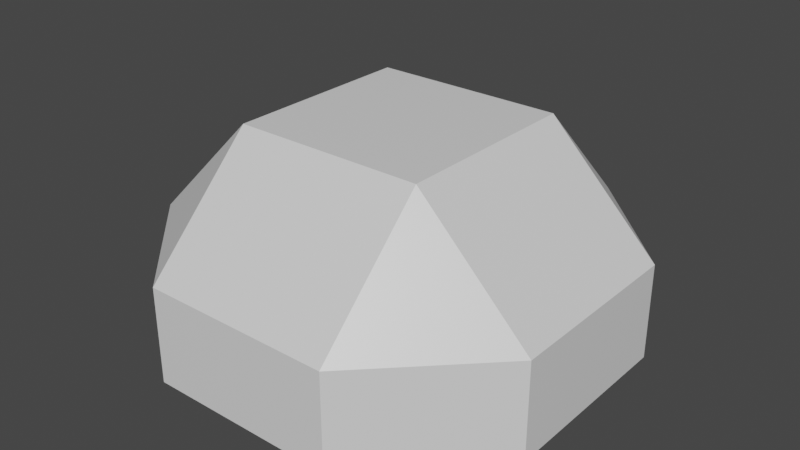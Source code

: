 # Source: cloud.blend  (saved by Blender 3.2.14; exported with 4.5.12 LTS)
import bpy
from mathutils import Matrix  # noqa: F401  (used for matrix-valued properties, if any)

bpy.ops.wm.read_factory_settings(use_empty=True)
scene = bpy.context.scene
scene.name = 'Scene'

# ---- collections
col_collection = bpy.data.collections.new('Collection'); scene.collection.children.link(col_collection)

# ---- materials (node trees are filled in below, after node groups)
mat_material = bpy.data.materials.new('Material')
mat_material.alpha_threshold = 0.0
mat_material.use_transparent_shadow = False
mat_material.line_color = (0.0, 0.0, 0.0, 1.0)

# ---- material node trees
mat_material.use_nodes = True; mat_material.node_tree.nodes.clear()
_N = mat_material.node_tree.nodes; _L = mat_material.node_tree.links
n0 = _N.new('ShaderNodeOutputMaterial'); n0.name = 'Material Output'; n0.location = (300, 300)
n1 = _N.new('ShaderNodeBsdfPrincipled'); n1.name = 'Principled BSDF'; n1.location = (10, 300)
n1.distribution = 'GGX'
n1.subsurface_method = 'RANDOM_WALK_SKIN'
n1.inputs[2].default_value = 0.4
n1.inputs[3].default_value = 1.45
n1.inputs[27].default_value = (0.0, 0.0, 0.0, 1.0)
n1.inputs[28].default_value = 1.0
_L.new(n1.outputs[0], n0.inputs[0])
n0.is_active_output = True

# ---- world
world_world = bpy.data.worlds.new('World'); scene.world = world_world
world_world.use_nodes = True; world_world.node_tree.nodes.clear()
_N = world_world.node_tree.nodes; _L = world_world.node_tree.links
n0 = _N.new('ShaderNodeOutputWorld'); n0.name = 'World Output'; n0.location = (300, 300)
n1 = _N.new('ShaderNodeBackground'); n1.name = 'Background'; n1.location = (10, 300)
n1.inputs[0].default_value = (0.05088, 0.05088, 0.05088, 1.0)
_L.new(n1.outputs[0], n0.inputs[0])
n0.is_active_output = True
world_world.color = (0.05088, 0.05088, 0.05088)
world_world.use_sun_shadow = False
world_world.sun_shadow_jitter_overblur = 0.0

# ---- meshes
me_cube = bpy.data.meshes.new('Cube')
me_cube.from_pydata([(0.46, 1.0, 0.46), (0.46, 0.46, 1.0), (1.0, 0.46, 0.46), (1.0, -0.46, 0.46), (0.46, -0.46, 1.0), (0.46, -1.0, 0.46), (-0.46, 1.0, 0.46), (-1.0, 0.46, 0.46), (-0.46, 0.46, 1.0), (-1.0, -0.46, 0.46), (-0.46, -1.0, 0.46), (-0.46, -0.46, 1.0), (1.0, 0.46, 0.0), (0.46, 1.0, 0.0), (-0.46, -1.0, 0.0), (-1.0, -0.46, 0.0), (0.46, -1.0, 0.0), (1.0, -0.46, 0.0), (-0.46, 1.0, 0.0), (-1.0, 0.46, 0.0)], [], [(15, 9, 7, 19), (16, 5, 10, 14), (1, 8, 11, 4), (12, 2, 3, 17), (0, 1, 2), (3, 4, 5), (6, 7, 8), (9, 10, 11), (14, 10, 9, 15), (4, 11, 10, 5), (1, 4, 3, 2), (11, 8, 7, 9), (8, 1, 0, 6), (18, 6, 0, 13), (6, 18, 19, 7), (5, 16, 17, 3), (2, 12, 13, 0)])
_uv = me_cube.uv_layers.new(name='UVMap')
_uv.uv.foreach_set('vector', [0.5, 0.0675, 0.5575, 0.0675, 0.5575, 0.1825, 0.5, 0.1825, 0.5, 0.8175, 0.5575, 0.8175, 0.5575, 0.9325, 0.5, 0.9325, 0.6925, 0.5675, 0.8075, 0.5675, 0.8075, 0.6825, 0.6925, 0.6825, 0.5, 0.5675, 0.5575, 0.5675, 0.5575, 0.6825, 0.5, 0.6825, 0.5575, 0.4325, 0.625, 0.4325, 0.5575, 0.5, 0.5575, 0.75, 0.625, 0.8175, 0.5575, 0.8175, 0.5575, 0.25, 0.5575, 0.1825, 0.625, 0.1825, 0.5575, 0.0675, 0.5575, 0.0, 0.625, 0.0675, 0.5, 0.0, 0.5575, 0.0, 0.5575, 0.0675, 0.5, 0.0675, 0.625, 0.8175, 0.625, 0.9325, 0.5575, 0.9325, 0.5575, 0.8175, 0.6925, 0.5675, 0.6925, 0.6825, 0.5575, 0.6825, 0.5575, 0.5675, 0.625, 0.0675, 0.625, 0.1825, 0.5575, 0.1825, 0.5575, 0.0675, 0.625, 0.3175, 0.625, 0.4325, 0.5575, 0.4325, 0.5575, 0.3175, 0.5, 0.3175, 0.5575, 0.3175, 0.5575, 0.4325, 0.5, 0.4325, 0.5575, 0.3175, 0.5, 0.3175, 0.5, 0.1825, 0.5575, 0.1825, 0.5575, 0.8175, 0.5, 0.8175, 0.5, 0.6825, 0.5575, 0.6825, 0.5575, 0.5675, 0.5, 0.5675, 0.5, 0.4325, 0.5575, 0.4325])
me_cube.materials.append(mat_material)
me_cube.use_mirror_vertex_groups = False
me_cube.update()

# ---- objects
ob_cube = bpy.data.objects.new('Cube', me_cube)

# ---- transforms, parenting, visibility, modifiers, constraints
ob_cube.location = (0.0, 0.0, 0.0)
ob_cube.lock_rotations_4d = False
ob_cube.empty_display_type = 'ARROWS'
ob_cube.lineart.crease_threshold = 0.0
_m = ob_cube.modifiers.new('Subdivision', 'SUBSURF')
_m.subdivision_type = 'SIMPLE'
_m.levels = 0
_m.render_levels = 0

# ---- collection membership
col_collection.objects.link(ob_cube)

# ---- scene / render settings (as saved in the file)
scene.frame_start = 1; scene.frame_end = 250; scene.frame_set(1)
scene.render.engine = 'BLENDER_EEVEE_NEXT'
scene.cycles.sampling_pattern = 'TABULATED_SOBOL'
scene.cycles.use_light_tree = False
scene.view_settings.view_transform = 'Filmic'
bpy.context.view_layer.update()

# ---- added for rendering (the .blend has no active camera and no usable light): camera, sun
cam_auto = bpy.data.cameras.new('AutoCamera')
cam_auto.lens = 50.0
cam_auto.sensor_width = 36.0
cam_auto.clip_end = 1000.0
ob_auto_camera = bpy.data.objects.new('AutoCamera', cam_auto)
scene.collection.objects.link(ob_auto_camera)
ob_auto_camera.location = (2.77567, -3.33081, 2.72054)
ob_auto_camera.rotation_euler = (1.09748, -7.21219e-08, 0.694738)
scene.camera = ob_auto_camera
light_auto_sun = bpy.data.lights.new('AutoSun', 'SUN')
light_auto_sun.energy = 3.0
light_auto_sun.angle = 0.0523599
ob_auto_sun = bpy.data.objects.new('AutoSun', light_auto_sun)
scene.collection.objects.link(ob_auto_sun)
ob_auto_sun.rotation_euler = (0.872665, 0.174533, 0.523599)
bpy.context.view_layer.update()
